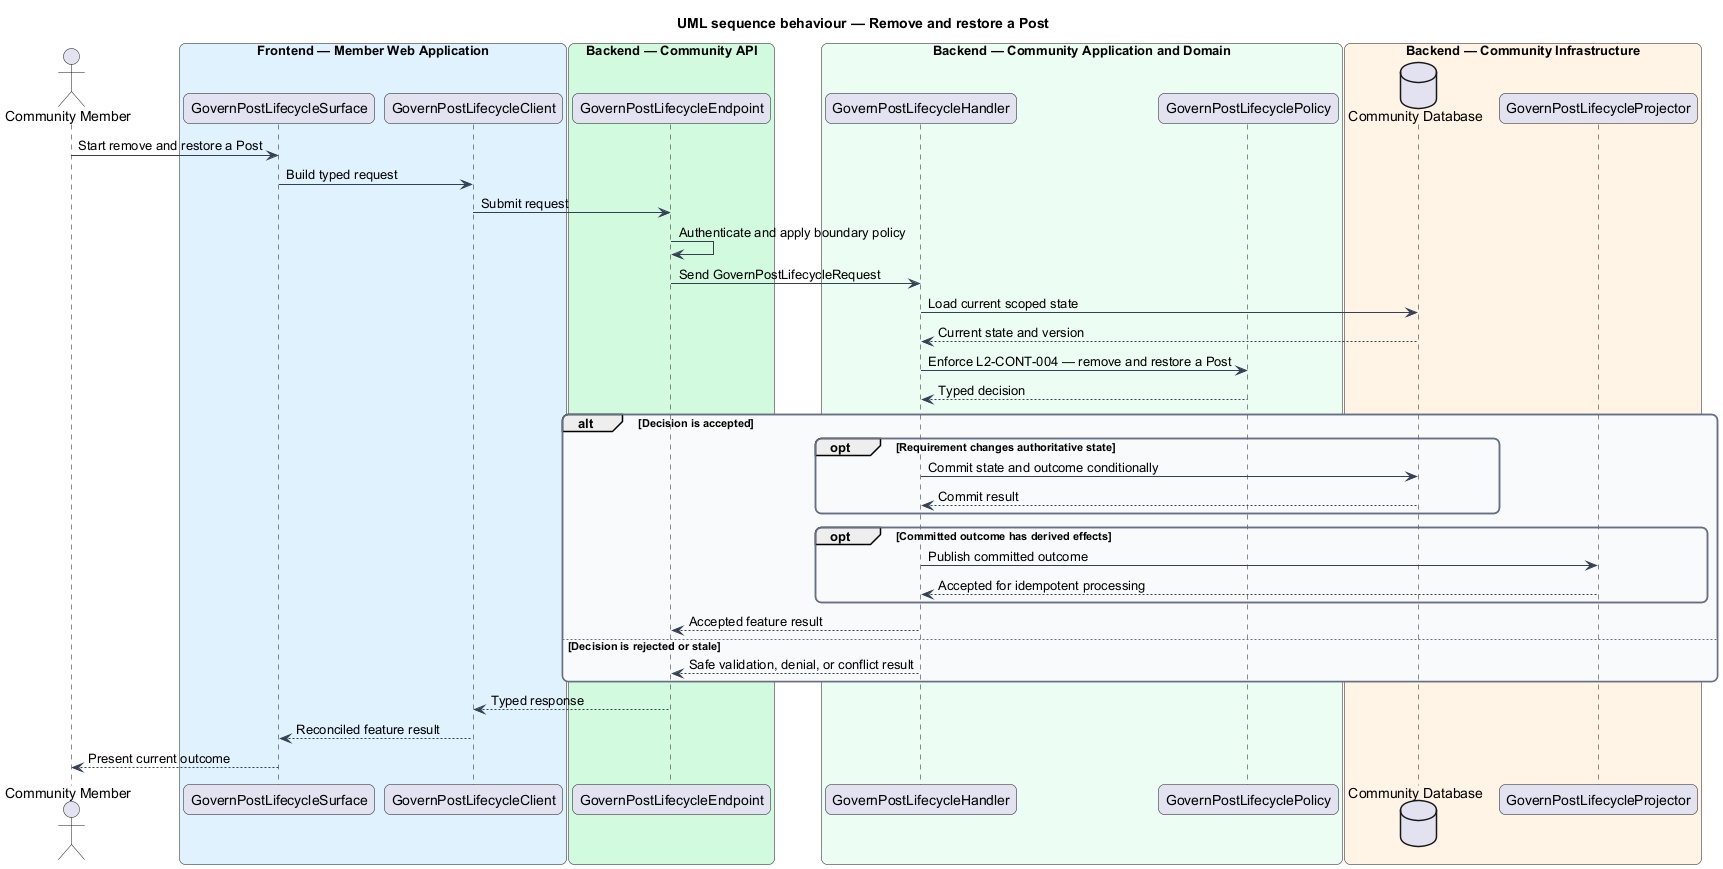

The diagram above was rendered by PlantUML. Its source (embedded in the PNG):
@startuml
title UML sequence behaviour — Remove and restore a Post
skinparam backgroundColor #FFFFFF
skinparam shadowing false
skinparam roundcorner 12
skinparam defaultFontName Arial
skinparam ArrowColor #344054
skinparam rectangle {
  BorderColor #344054
  FontColor #101828
}
skinparam package {
  BorderColor #667085
  FontColor #101828
  BackgroundColor #F9FAFB
}
actor "Community Member" as actor
box "Frontend — Member Web Application" #E0F2FE
  participant "GovernPostLifecycleSurface" as surface
  participant "GovernPostLifecycleClient" as client
end box
box "Backend — Community API" #D1FADF
  participant "GovernPostLifecycleEndpoint" as endpoint
end box
box "Backend — Community Application and Domain" #ECFDF3
  participant "GovernPostLifecycleHandler" as handler
  participant "GovernPostLifecyclePolicy" as policy
end box
box "Backend — Community Infrastructure" #FFF4E5
  database "Community Database" as store
  participant "GovernPostLifecycleProjector" as projector
end box

actor -> surface : Start remove and restore a Post
surface -> client : Build typed request
client -> endpoint : Submit request
endpoint -> endpoint : Authenticate and apply boundary policy
endpoint -> handler : Send GovernPostLifecycleRequest
handler -> store : Load current scoped state
store --> handler : Current state and version
handler -> policy : Enforce L2-CONT-004 — remove and restore a Post
policy --> handler : Typed decision
alt Decision is accepted
  opt Requirement changes authoritative state
    handler -> store : Commit state and outcome conditionally
    store --> handler : Commit result
  end
  opt Committed outcome has derived effects
    handler -> projector : Publish committed outcome
    projector --> handler : Accepted for idempotent processing
  end
  handler --> endpoint : Accepted feature result
else Decision is rejected or stale
  handler --> endpoint : Safe validation, denial, or conflict result
end
endpoint --> client : Typed response
client --> surface : Reconciled feature result
surface --> actor : Present current outcome
@enduml